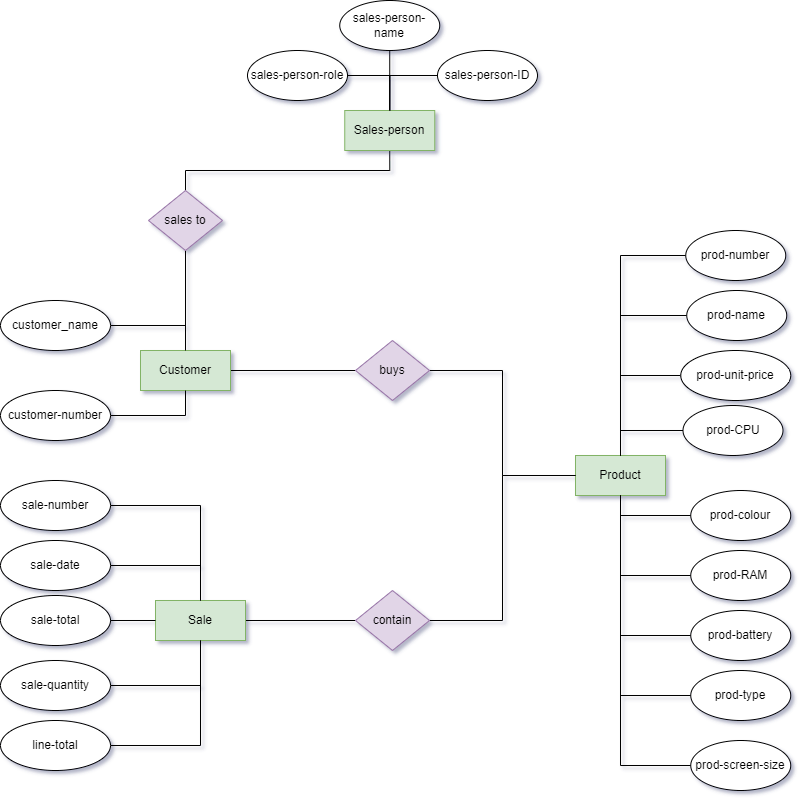

The diagram above was exported from draw.io. Its source (the exported page's mxGraphModel, read from the mxfile embedded in the PNG):
<mxGraphModel dx="1346" dy="870" grid="1" gridSize="10" guides="1" tooltips="1" connect="1" arrows="1" fold="1" page="1" pageScale="1" pageWidth="827" pageHeight="1169" math="0" shadow="0">
  <root>
    <mxCell id="0" />
    <mxCell id="1" parent="0" />
    <mxCell id="C8gJqDhjK2ybRM6GLOaD-59" style="edgeStyle=orthogonalEdgeStyle;rounded=0;orthogonalLoop=1;jettySize=auto;html=1;exitX=0.5;exitY=0;exitDx=0;exitDy=0;entryX=0;entryY=0.5;entryDx=0;entryDy=0;endArrow=none;endFill=0;" parent="1" source="C8gJqDhjK2ybRM6GLOaD-1" target="C8gJqDhjK2ybRM6GLOaD-12" edge="1">
      <mxGeometry relative="1" as="geometry" />
    </mxCell>
    <mxCell id="3i5SZEqqs4DXvYYqTD_4-13" style="edgeStyle=orthogonalEdgeStyle;rounded=0;orthogonalLoop=1;jettySize=auto;html=1;exitX=0.5;exitY=1;exitDx=0;exitDy=0;entryX=0.5;entryY=0;entryDx=0;entryDy=0;endArrow=none;endFill=0;" edge="1" parent="1" source="C8gJqDhjK2ybRM6GLOaD-1" target="Rtmxx5_rgU9XkmNMOM8R-44">
      <mxGeometry relative="1" as="geometry" />
    </mxCell>
    <mxCell id="C8gJqDhjK2ybRM6GLOaD-1" value="Sales-person" style="rounded=0;whiteSpace=wrap;html=1;fillColor=#d5e8d4;strokeColor=#82b366;" parent="1" vertex="1">
      <mxGeometry x="359.25" y="210" width="90" height="40" as="geometry" />
    </mxCell>
    <mxCell id="C8gJqDhjK2ybRM6GLOaD-82" style="edgeStyle=orthogonalEdgeStyle;rounded=0;orthogonalLoop=1;jettySize=auto;html=1;exitX=0.5;exitY=0;exitDx=0;exitDy=0;entryX=1;entryY=0.5;entryDx=0;entryDy=0;endArrow=none;endFill=0;" parent="1" source="C8gJqDhjK2ybRM6GLOaD-4" target="C8gJqDhjK2ybRM6GLOaD-20" edge="1">
      <mxGeometry relative="1" as="geometry" />
    </mxCell>
    <mxCell id="3i5SZEqqs4DXvYYqTD_4-11" style="edgeStyle=orthogonalEdgeStyle;rounded=0;orthogonalLoop=1;jettySize=auto;html=1;exitX=1;exitY=0.5;exitDx=0;exitDy=0;entryX=0;entryY=0.5;entryDx=0;entryDy=0;endArrow=none;endFill=0;" edge="1" parent="1" source="C8gJqDhjK2ybRM6GLOaD-4" target="Rtmxx5_rgU9XkmNMOM8R-56">
      <mxGeometry relative="1" as="geometry" />
    </mxCell>
    <mxCell id="C8gJqDhjK2ybRM6GLOaD-4" value="Customer" style="rounded=0;whiteSpace=wrap;html=1;fillColor=#d5e8d4;strokeColor=#82b366;" parent="1" vertex="1">
      <mxGeometry x="155" y="450" width="90" height="40" as="geometry" />
    </mxCell>
    <mxCell id="C8gJqDhjK2ybRM6GLOaD-109" style="edgeStyle=orthogonalEdgeStyle;rounded=0;orthogonalLoop=1;jettySize=auto;html=1;exitX=0.5;exitY=1;exitDx=0;exitDy=0;entryX=0;entryY=0.5;entryDx=0;entryDy=0;endArrow=none;endFill=0;" parent="1" source="C8gJqDhjK2ybRM6GLOaD-6" target="C8gJqDhjK2ybRM6GLOaD-108" edge="1">
      <mxGeometry relative="1" as="geometry" />
    </mxCell>
    <mxCell id="C8gJqDhjK2ybRM6GLOaD-6" value="Product" style="rounded=0;whiteSpace=wrap;html=1;fillColor=#d5e8d4;strokeColor=#82b366;" parent="1" vertex="1">
      <mxGeometry x="590" y="555" width="90" height="40" as="geometry" />
    </mxCell>
    <mxCell id="C8gJqDhjK2ybRM6GLOaD-12" value="sales-person-ID" style="ellipse;whiteSpace=wrap;html=1;" parent="1" vertex="1">
      <mxGeometry x="452" y="150" width="100" height="50" as="geometry" />
    </mxCell>
    <mxCell id="C8gJqDhjK2ybRM6GLOaD-20" value="customer_name" style="ellipse;whiteSpace=wrap;html=1;" parent="1" vertex="1">
      <mxGeometry x="15" y="400" width="110" height="50" as="geometry" />
    </mxCell>
    <mxCell id="C8gJqDhjK2ybRM6GLOaD-85" style="edgeStyle=orthogonalEdgeStyle;rounded=0;orthogonalLoop=1;jettySize=auto;html=1;exitX=1;exitY=0.5;exitDx=0;exitDy=0;entryX=0.5;entryY=1;entryDx=0;entryDy=0;endArrow=none;endFill=0;" parent="1" source="C8gJqDhjK2ybRM6GLOaD-23" target="C8gJqDhjK2ybRM6GLOaD-4" edge="1">
      <mxGeometry relative="1" as="geometry" />
    </mxCell>
    <mxCell id="C8gJqDhjK2ybRM6GLOaD-23" value="customer-number" style="ellipse;whiteSpace=wrap;html=1;" parent="1" vertex="1">
      <mxGeometry x="15" y="490" width="110" height="50" as="geometry" />
    </mxCell>
    <mxCell id="C8gJqDhjK2ybRM6GLOaD-72" style="edgeStyle=orthogonalEdgeStyle;rounded=0;orthogonalLoop=1;jettySize=auto;html=1;exitX=0;exitY=0.5;exitDx=0;exitDy=0;entryX=0.5;entryY=1;entryDx=0;entryDy=0;endArrow=none;endFill=0;" parent="1" source="C8gJqDhjK2ybRM6GLOaD-49" target="C8gJqDhjK2ybRM6GLOaD-6" edge="1">
      <mxGeometry relative="1" as="geometry" />
    </mxCell>
    <mxCell id="C8gJqDhjK2ybRM6GLOaD-49" value="prod-type" style="ellipse;whiteSpace=wrap;html=1;" parent="1" vertex="1">
      <mxGeometry x="705.25" y="770" width="100" height="50" as="geometry" />
    </mxCell>
    <mxCell id="C8gJqDhjK2ybRM6GLOaD-71" style="edgeStyle=orthogonalEdgeStyle;rounded=0;orthogonalLoop=1;jettySize=auto;html=1;exitX=0;exitY=0.5;exitDx=0;exitDy=0;entryX=0.5;entryY=0;entryDx=0;entryDy=0;endArrow=none;endFill=0;" parent="1" source="C8gJqDhjK2ybRM6GLOaD-50" target="C8gJqDhjK2ybRM6GLOaD-6" edge="1">
      <mxGeometry relative="1" as="geometry" />
    </mxCell>
    <mxCell id="C8gJqDhjK2ybRM6GLOaD-50" value="prod-unit-price" style="ellipse;whiteSpace=wrap;html=1;" parent="1" vertex="1">
      <mxGeometry x="695.25" y="450" width="110" height="50" as="geometry" />
    </mxCell>
    <mxCell id="C8gJqDhjK2ybRM6GLOaD-69" style="edgeStyle=orthogonalEdgeStyle;rounded=0;orthogonalLoop=1;jettySize=auto;html=1;exitX=0;exitY=0.5;exitDx=0;exitDy=0;endArrow=none;endFill=0;entryX=0.5;entryY=0;entryDx=0;entryDy=0;" parent="1" source="C8gJqDhjK2ybRM6GLOaD-51" target="C8gJqDhjK2ybRM6GLOaD-6" edge="1">
      <mxGeometry relative="1" as="geometry">
        <mxPoint x="682.75" y="570" as="targetPoint" />
      </mxGeometry>
    </mxCell>
    <mxCell id="C8gJqDhjK2ybRM6GLOaD-51" value="prod-name" style="ellipse;whiteSpace=wrap;html=1;" parent="1" vertex="1">
      <mxGeometry x="701.25" y="390" width="100" height="50" as="geometry" />
    </mxCell>
    <mxCell id="C8gJqDhjK2ybRM6GLOaD-103" style="rounded=0;orthogonalLoop=1;jettySize=auto;html=1;exitX=0;exitY=0.5;exitDx=0;exitDy=0;endArrow=none;endFill=0;entryX=0.5;entryY=0;entryDx=0;entryDy=0;edgeStyle=orthogonalEdgeStyle;" parent="1" source="C8gJqDhjK2ybRM6GLOaD-102" target="C8gJqDhjK2ybRM6GLOaD-6" edge="1">
      <mxGeometry relative="1" as="geometry">
        <mxPoint x="672.75" y="580" as="targetPoint" />
      </mxGeometry>
    </mxCell>
    <mxCell id="C8gJqDhjK2ybRM6GLOaD-102" value="prod-CPU" style="ellipse;whiteSpace=wrap;html=1;" parent="1" vertex="1">
      <mxGeometry x="697.5" y="505" width="100" height="50" as="geometry" />
    </mxCell>
    <mxCell id="C8gJqDhjK2ybRM6GLOaD-107" style="edgeStyle=orthogonalEdgeStyle;rounded=0;orthogonalLoop=1;jettySize=auto;html=1;exitX=0;exitY=0.5;exitDx=0;exitDy=0;endArrow=none;endFill=0;entryX=0.5;entryY=1;entryDx=0;entryDy=0;" parent="1" source="C8gJqDhjK2ybRM6GLOaD-104" target="C8gJqDhjK2ybRM6GLOaD-6" edge="1">
      <mxGeometry relative="1" as="geometry">
        <mxPoint x="642.75" y="600" as="targetPoint" />
      </mxGeometry>
    </mxCell>
    <mxCell id="C8gJqDhjK2ybRM6GLOaD-104" value="prod-RAM" style="ellipse;whiteSpace=wrap;html=1;" parent="1" vertex="1">
      <mxGeometry x="705.25" y="650" width="100" height="50" as="geometry" />
    </mxCell>
    <mxCell id="3i5SZEqqs4DXvYYqTD_4-8" style="edgeStyle=orthogonalEdgeStyle;rounded=0;orthogonalLoop=1;jettySize=auto;html=1;exitX=0;exitY=0.5;exitDx=0;exitDy=0;entryX=0.5;entryY=1;entryDx=0;entryDy=0;endArrow=none;endFill=0;" edge="1" parent="1" source="C8gJqDhjK2ybRM6GLOaD-105" target="C8gJqDhjK2ybRM6GLOaD-6">
      <mxGeometry relative="1" as="geometry" />
    </mxCell>
    <mxCell id="C8gJqDhjK2ybRM6GLOaD-105" value="prod-battery" style="ellipse;whiteSpace=wrap;html=1;" parent="1" vertex="1">
      <mxGeometry x="705.25" y="710" width="100" height="50" as="geometry" />
    </mxCell>
    <mxCell id="C8gJqDhjK2ybRM6GLOaD-108" value="prod-colour" style="ellipse;whiteSpace=wrap;html=1;" parent="1" vertex="1">
      <mxGeometry x="705.25" y="590" width="100" height="50" as="geometry" />
    </mxCell>
    <mxCell id="Rtmxx5_rgU9XkmNMOM8R-5" style="rounded=0;orthogonalLoop=1;jettySize=auto;html=1;exitX=0.5;exitY=1;exitDx=0;exitDy=0;endArrow=none;endFill=0;entryX=0.5;entryY=0;entryDx=0;entryDy=0;edgeStyle=orthogonalEdgeStyle;" parent="1" source="Rtmxx5_rgU9XkmNMOM8R-2" target="C8gJqDhjK2ybRM6GLOaD-1" edge="1">
      <mxGeometry relative="1" as="geometry">
        <mxPoint x="323.25" y="230" as="targetPoint" />
      </mxGeometry>
    </mxCell>
    <mxCell id="Rtmxx5_rgU9XkmNMOM8R-2" value="sales-person-name" style="ellipse;whiteSpace=wrap;html=1;" parent="1" vertex="1">
      <mxGeometry x="354.25" y="100" width="100" height="50" as="geometry" />
    </mxCell>
    <mxCell id="Rtmxx5_rgU9XkmNMOM8R-6" style="edgeStyle=orthogonalEdgeStyle;rounded=0;orthogonalLoop=1;jettySize=auto;html=1;exitX=1;exitY=0.5;exitDx=0;exitDy=0;entryX=0.5;entryY=0;entryDx=0;entryDy=0;endArrow=none;endFill=0;" parent="1" source="Rtmxx5_rgU9XkmNMOM8R-3" target="C8gJqDhjK2ybRM6GLOaD-1" edge="1">
      <mxGeometry relative="1" as="geometry" />
    </mxCell>
    <mxCell id="Rtmxx5_rgU9XkmNMOM8R-3" value="sales-person-role" style="ellipse;whiteSpace=wrap;html=1;" parent="1" vertex="1">
      <mxGeometry x="262" y="150" width="100" height="50" as="geometry" />
    </mxCell>
    <mxCell id="3i5SZEqqs4DXvYYqTD_4-9" style="edgeStyle=orthogonalEdgeStyle;rounded=0;orthogonalLoop=1;jettySize=auto;html=1;exitX=1;exitY=0.5;exitDx=0;exitDy=0;entryX=0;entryY=0.5;entryDx=0;entryDy=0;endArrow=none;endFill=0;" edge="1" parent="1" source="Rtmxx5_rgU9XkmNMOM8R-12" target="Rtmxx5_rgU9XkmNMOM8R-62">
      <mxGeometry relative="1" as="geometry" />
    </mxCell>
    <mxCell id="Rtmxx5_rgU9XkmNMOM8R-12" value="Sale" style="rounded=0;whiteSpace=wrap;html=1;fillColor=#d5e8d4;strokeColor=#82b366;" parent="1" vertex="1">
      <mxGeometry x="170" y="700" width="90" height="40" as="geometry" />
    </mxCell>
    <mxCell id="Rtmxx5_rgU9XkmNMOM8R-18" style="edgeStyle=orthogonalEdgeStyle;rounded=0;orthogonalLoop=1;jettySize=auto;html=1;exitX=1;exitY=0.5;exitDx=0;exitDy=0;endArrow=none;endFill=0;entryX=0.5;entryY=0;entryDx=0;entryDy=0;" parent="1" source="Rtmxx5_rgU9XkmNMOM8R-13" target="Rtmxx5_rgU9XkmNMOM8R-12" edge="1">
      <mxGeometry relative="1" as="geometry">
        <mxPoint x="150" y="730" as="targetPoint" />
      </mxGeometry>
    </mxCell>
    <mxCell id="Rtmxx5_rgU9XkmNMOM8R-13" value="sale-date" style="ellipse;whiteSpace=wrap;html=1;" parent="1" vertex="1">
      <mxGeometry x="15" y="640" width="110" height="50" as="geometry" />
    </mxCell>
    <mxCell id="Rtmxx5_rgU9XkmNMOM8R-17" style="edgeStyle=orthogonalEdgeStyle;rounded=0;orthogonalLoop=1;jettySize=auto;html=1;exitX=1;exitY=0.5;exitDx=0;exitDy=0;entryX=0.5;entryY=0;entryDx=0;entryDy=0;endArrow=none;endFill=0;" parent="1" source="Rtmxx5_rgU9XkmNMOM8R-14" target="Rtmxx5_rgU9XkmNMOM8R-12" edge="1">
      <mxGeometry relative="1" as="geometry" />
    </mxCell>
    <mxCell id="Rtmxx5_rgU9XkmNMOM8R-14" value="sale-number" style="ellipse;whiteSpace=wrap;html=1;" parent="1" vertex="1">
      <mxGeometry x="15" y="580" width="110" height="50" as="geometry" />
    </mxCell>
    <mxCell id="Rtmxx5_rgU9XkmNMOM8R-19" style="edgeStyle=orthogonalEdgeStyle;rounded=0;orthogonalLoop=1;jettySize=auto;html=1;exitX=1;exitY=0.5;exitDx=0;exitDy=0;entryX=0;entryY=0.5;entryDx=0;entryDy=0;endArrow=none;endFill=0;" parent="1" source="Rtmxx5_rgU9XkmNMOM8R-15" target="Rtmxx5_rgU9XkmNMOM8R-12" edge="1">
      <mxGeometry relative="1" as="geometry" />
    </mxCell>
    <mxCell id="Rtmxx5_rgU9XkmNMOM8R-15" value="sale-total" style="ellipse;whiteSpace=wrap;html=1;" parent="1" vertex="1">
      <mxGeometry x="15" y="695" width="110" height="50" as="geometry" />
    </mxCell>
    <mxCell id="3i5SZEqqs4DXvYYqTD_4-14" style="edgeStyle=orthogonalEdgeStyle;rounded=0;orthogonalLoop=1;jettySize=auto;html=1;exitX=0.5;exitY=1;exitDx=0;exitDy=0;entryX=0.5;entryY=0;entryDx=0;entryDy=0;endArrow=none;endFill=0;" edge="1" parent="1" source="Rtmxx5_rgU9XkmNMOM8R-44" target="C8gJqDhjK2ybRM6GLOaD-4">
      <mxGeometry relative="1" as="geometry" />
    </mxCell>
    <mxCell id="Rtmxx5_rgU9XkmNMOM8R-44" value="sales to" style="rhombus;whiteSpace=wrap;html=1;fillColor=#e1d5e7;strokeColor=#9673a6;" parent="1" vertex="1">
      <mxGeometry x="163" y="290" width="74" height="60" as="geometry" />
    </mxCell>
    <mxCell id="3i5SZEqqs4DXvYYqTD_4-12" style="edgeStyle=orthogonalEdgeStyle;rounded=0;orthogonalLoop=1;jettySize=auto;html=1;exitX=1;exitY=0.5;exitDx=0;exitDy=0;entryX=0;entryY=0.5;entryDx=0;entryDy=0;endArrow=none;endFill=0;" edge="1" parent="1" source="Rtmxx5_rgU9XkmNMOM8R-56" target="C8gJqDhjK2ybRM6GLOaD-6">
      <mxGeometry relative="1" as="geometry" />
    </mxCell>
    <mxCell id="Rtmxx5_rgU9XkmNMOM8R-56" value="buys" style="rhombus;whiteSpace=wrap;html=1;fillColor=#e1d5e7;strokeColor=#9673a6;" parent="1" vertex="1">
      <mxGeometry x="370" y="440" width="74" height="60" as="geometry" />
    </mxCell>
    <mxCell id="3i5SZEqqs4DXvYYqTD_4-10" style="edgeStyle=orthogonalEdgeStyle;rounded=0;orthogonalLoop=1;jettySize=auto;html=1;exitX=1;exitY=0.5;exitDx=0;exitDy=0;entryX=0;entryY=0.5;entryDx=0;entryDy=0;endArrow=none;endFill=0;" edge="1" parent="1" source="Rtmxx5_rgU9XkmNMOM8R-62" target="C8gJqDhjK2ybRM6GLOaD-6">
      <mxGeometry relative="1" as="geometry" />
    </mxCell>
    <mxCell id="Rtmxx5_rgU9XkmNMOM8R-62" value="contain" style="rhombus;whiteSpace=wrap;html=1;fillColor=#e1d5e7;strokeColor=#9673a6;" parent="1" vertex="1">
      <mxGeometry x="370" y="690" width="74" height="60" as="geometry" />
    </mxCell>
    <mxCell id="3i5SZEqqs4DXvYYqTD_4-7" style="edgeStyle=orthogonalEdgeStyle;rounded=0;orthogonalLoop=1;jettySize=auto;html=1;exitX=0;exitY=0.5;exitDx=0;exitDy=0;entryX=0.5;entryY=0;entryDx=0;entryDy=0;endArrow=none;endFill=0;" edge="1" parent="1" source="3i5SZEqqs4DXvYYqTD_4-1" target="C8gJqDhjK2ybRM6GLOaD-6">
      <mxGeometry relative="1" as="geometry" />
    </mxCell>
    <mxCell id="3i5SZEqqs4DXvYYqTD_4-1" value="prod-number" style="ellipse;whiteSpace=wrap;html=1;" vertex="1" parent="1">
      <mxGeometry x="700.25" y="330" width="100" height="50" as="geometry" />
    </mxCell>
    <mxCell id="3i5SZEqqs4DXvYYqTD_4-16" style="edgeStyle=orthogonalEdgeStyle;rounded=0;orthogonalLoop=1;jettySize=auto;html=1;exitX=0;exitY=0.5;exitDx=0;exitDy=0;entryX=0.5;entryY=1;entryDx=0;entryDy=0;endArrow=none;endFill=0;" edge="1" parent="1" source="3i5SZEqqs4DXvYYqTD_4-15" target="C8gJqDhjK2ybRM6GLOaD-6">
      <mxGeometry relative="1" as="geometry" />
    </mxCell>
    <mxCell id="3i5SZEqqs4DXvYYqTD_4-15" value="prod-screen-size" style="ellipse;whiteSpace=wrap;html=1;" vertex="1" parent="1">
      <mxGeometry x="705.25" y="840" width="100" height="50" as="geometry" />
    </mxCell>
    <mxCell id="3i5SZEqqs4DXvYYqTD_4-18" style="edgeStyle=orthogonalEdgeStyle;rounded=0;orthogonalLoop=1;jettySize=auto;html=1;exitX=1;exitY=0.5;exitDx=0;exitDy=0;entryX=0.5;entryY=1;entryDx=0;entryDy=0;endArrow=none;endFill=0;" edge="1" parent="1" source="3i5SZEqqs4DXvYYqTD_4-17" target="Rtmxx5_rgU9XkmNMOM8R-12">
      <mxGeometry relative="1" as="geometry" />
    </mxCell>
    <mxCell id="3i5SZEqqs4DXvYYqTD_4-17" value="sale-quantity" style="ellipse;whiteSpace=wrap;html=1;" vertex="1" parent="1">
      <mxGeometry x="15" y="760" width="110" height="50" as="geometry" />
    </mxCell>
    <mxCell id="3i5SZEqqs4DXvYYqTD_4-20" style="edgeStyle=orthogonalEdgeStyle;rounded=0;orthogonalLoop=1;jettySize=auto;html=1;exitX=1;exitY=0.5;exitDx=0;exitDy=0;entryX=0.5;entryY=1;entryDx=0;entryDy=0;endArrow=none;endFill=0;" edge="1" parent="1" source="3i5SZEqqs4DXvYYqTD_4-19" target="Rtmxx5_rgU9XkmNMOM8R-12">
      <mxGeometry relative="1" as="geometry" />
    </mxCell>
    <mxCell id="3i5SZEqqs4DXvYYqTD_4-19" value="line-total" style="ellipse;whiteSpace=wrap;html=1;" vertex="1" parent="1">
      <mxGeometry x="15" y="820" width="110" height="50" as="geometry" />
    </mxCell>
  </root>
</mxGraphModel>